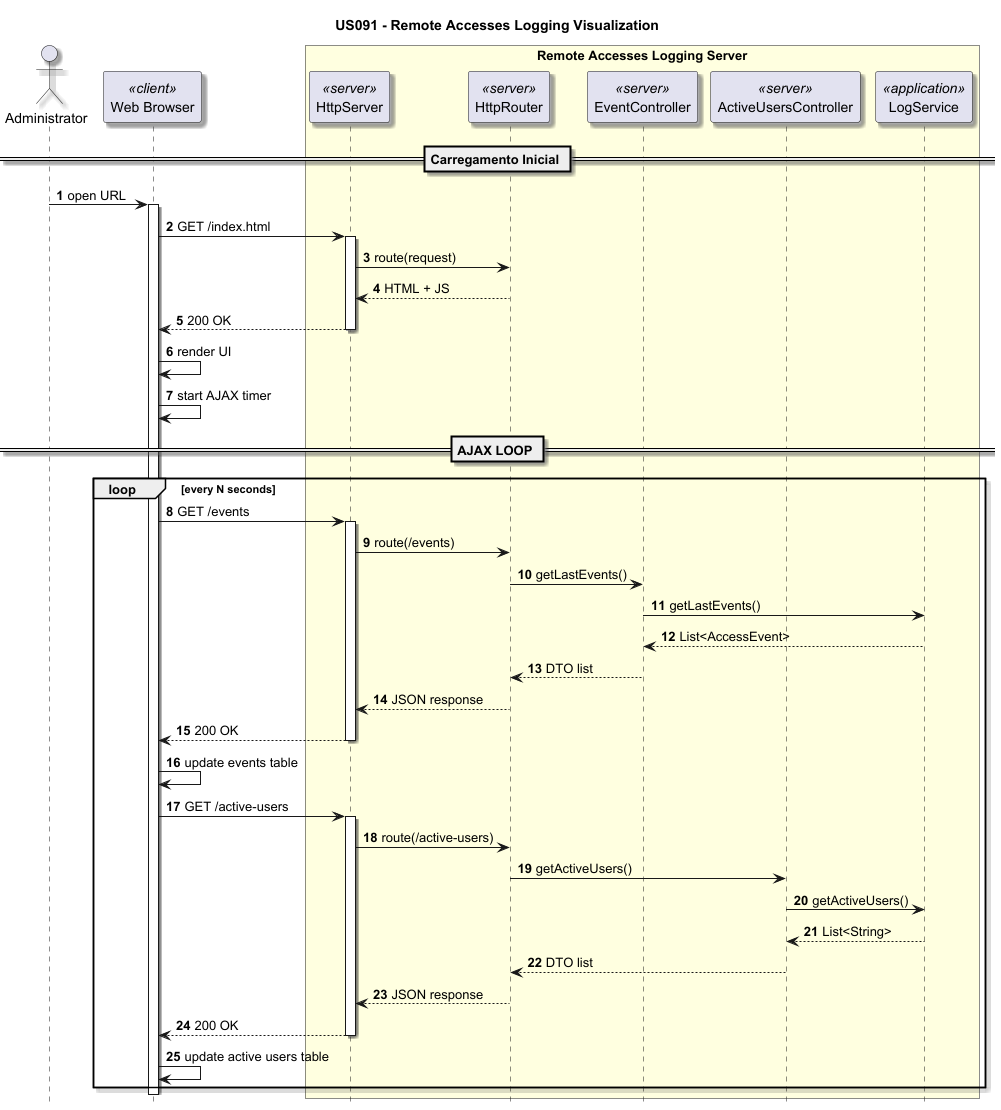

The diagram above was rendered by PlantUML. Its source (embedded in the PNG):
@startuml
skinparam packageStyle rectangle
skinparam shadowing true
hide footbox
autonumber

title US091 - Remote Accesses Logging Visualization 

actor "Administrator" as ADMIN
participant "Web Browser" as BROWSER <<client>>

box "Remote Accesses Logging Server" #LightYellow
    participant "HttpServer" as HTTP <<server>>
    participant "HttpRouter" as ROUTER <<server>>
    participant "EventController" as EVENT_CTRL <<server>>
    participant "ActiveUsersController" as USERS_CTRL <<server>>
    participant "LogService" as SERVICE <<application>>
end box

== Carregamento Inicial ==

ADMIN -> BROWSER : open URL
activate BROWSER

BROWSER -> HTTP : GET /index.html
activate HTTP
HTTP -> ROUTER : route(request)
ROUTER --> HTTP : HTML + JS
HTTP --> BROWSER : 200 OK
deactivate HTTP

BROWSER -> BROWSER : render UI
BROWSER -> BROWSER : start AJAX timer

== AJAX LOOP ==

loop every N seconds

    BROWSER -> HTTP : GET /events
    activate HTTP

    HTTP -> ROUTER : route(/events)
    ROUTER -> EVENT_CTRL : getLastEvents()
    EVENT_CTRL -> SERVICE : getLastEvents()
    SERVICE --> EVENT_CTRL : List<AccessEvent>

    EVENT_CTRL --> ROUTER : DTO list
    ROUTER --> HTTP : JSON response
    HTTP --> BROWSER : 200 OK

    deactivate HTTP

    BROWSER -> BROWSER : update events table

    BROWSER -> HTTP : GET /active-users
    activate HTTP

    HTTP -> ROUTER : route(/active-users)
    ROUTER -> USERS_CTRL : getActiveUsers()
    USERS_CTRL -> SERVICE : getActiveUsers()
    SERVICE --> USERS_CTRL : List<String>

    USERS_CTRL --> ROUTER : DTO list
    ROUTER --> HTTP : JSON response
    HTTP --> BROWSER : 200 OK

    deactivate HTTP

    BROWSER -> BROWSER : update active users table

end

deactivate BROWSER
@enduml